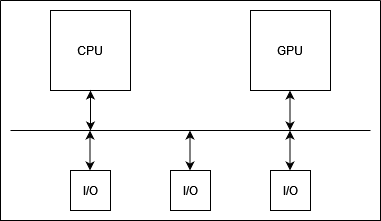

The diagram above was exported from draw.io. Its source (the exported page's mxGraphModel, read from the mxfile embedded in the PNG):
<mxGraphModel dx="1050" dy="530" grid="1" gridSize="10" guides="1" tooltips="1" connect="1" arrows="1" fold="1" page="1" pageScale="1" pageWidth="850" pageHeight="1100" math="0" shadow="0">
  <root>
    <mxCell id="0" />
    <mxCell id="1" parent="0" />
    <mxCell id="fRW5MoDBQHxSGkqxnMvn-37" value="" style="endArrow=none;html=1;rounded=0;" edge="1" parent="1">
      <mxGeometry width="50" height="50" relative="1" as="geometry">
        <mxPoint x="240" y="160" as="sourcePoint" />
        <mxPoint x="600" y="160" as="targetPoint" />
      </mxGeometry>
    </mxCell>
    <mxCell id="fRW5MoDBQHxSGkqxnMvn-38" value="CPU" style="whiteSpace=wrap;html=1;aspect=fixed;" vertex="1" parent="1">
      <mxGeometry x="280" y="40" width="80" height="80" as="geometry" />
    </mxCell>
    <mxCell id="fRW5MoDBQHxSGkqxnMvn-40" value="GPU" style="whiteSpace=wrap;html=1;aspect=fixed;" vertex="1" parent="1">
      <mxGeometry x="480" y="40" width="80" height="80" as="geometry" />
    </mxCell>
    <mxCell id="fRW5MoDBQHxSGkqxnMvn-41" value="I/O" style="whiteSpace=wrap;html=1;aspect=fixed;" vertex="1" parent="1">
      <mxGeometry x="300" y="200" width="40" height="40" as="geometry" />
    </mxCell>
    <mxCell id="fRW5MoDBQHxSGkqxnMvn-42" value="I/O" style="whiteSpace=wrap;html=1;aspect=fixed;" vertex="1" parent="1">
      <mxGeometry x="400" y="200" width="40" height="40" as="geometry" />
    </mxCell>
    <mxCell id="fRW5MoDBQHxSGkqxnMvn-43" value="I/O" style="whiteSpace=wrap;html=1;aspect=fixed;" vertex="1" parent="1">
      <mxGeometry x="500" y="200" width="40" height="40" as="geometry" />
    </mxCell>
    <mxCell id="fRW5MoDBQHxSGkqxnMvn-45" value="" style="endArrow=classic;startArrow=classic;html=1;rounded=0;entryX=0.5;entryY=1;entryDx=0;entryDy=0;" edge="1" parent="1" target="fRW5MoDBQHxSGkqxnMvn-38">
      <mxGeometry width="50" height="50" relative="1" as="geometry">
        <mxPoint x="320" y="160" as="sourcePoint" />
        <mxPoint x="470" y="180" as="targetPoint" />
      </mxGeometry>
    </mxCell>
    <mxCell id="fRW5MoDBQHxSGkqxnMvn-46" value="" style="endArrow=classic;startArrow=classic;html=1;rounded=0;entryX=0.5;entryY=1;entryDx=0;entryDy=0;" edge="1" parent="1">
      <mxGeometry width="50" height="50" relative="1" as="geometry">
        <mxPoint x="519.5" y="160" as="sourcePoint" />
        <mxPoint x="519.5" y="120" as="targetPoint" />
      </mxGeometry>
    </mxCell>
    <mxCell id="fRW5MoDBQHxSGkqxnMvn-47" value="" style="endArrow=classic;startArrow=classic;html=1;rounded=0;entryX=0.5;entryY=1;entryDx=0;entryDy=0;" edge="1" parent="1">
      <mxGeometry width="50" height="50" relative="1" as="geometry">
        <mxPoint x="319.5" y="200" as="sourcePoint" />
        <mxPoint x="319.5" y="160" as="targetPoint" />
      </mxGeometry>
    </mxCell>
    <mxCell id="fRW5MoDBQHxSGkqxnMvn-48" value="" style="endArrow=classic;startArrow=classic;html=1;rounded=0;entryX=0.5;entryY=1;entryDx=0;entryDy=0;" edge="1" parent="1">
      <mxGeometry width="50" height="50" relative="1" as="geometry">
        <mxPoint x="419.5" y="200" as="sourcePoint" />
        <mxPoint x="419.5" y="160" as="targetPoint" />
      </mxGeometry>
    </mxCell>
    <mxCell id="fRW5MoDBQHxSGkqxnMvn-49" value="" style="endArrow=classic;startArrow=classic;html=1;rounded=0;entryX=0.5;entryY=1;entryDx=0;entryDy=0;" edge="1" parent="1">
      <mxGeometry width="50" height="50" relative="1" as="geometry">
        <mxPoint x="519.5" y="200" as="sourcePoint" />
        <mxPoint x="519.5" y="160" as="targetPoint" />
      </mxGeometry>
    </mxCell>
    <mxCell id="fRW5MoDBQHxSGkqxnMvn-50" value="" style="swimlane;startSize=0;" vertex="1" parent="1">
      <mxGeometry x="230" y="30" width="380" height="220" as="geometry" />
    </mxCell>
  </root>
</mxGraphModel>